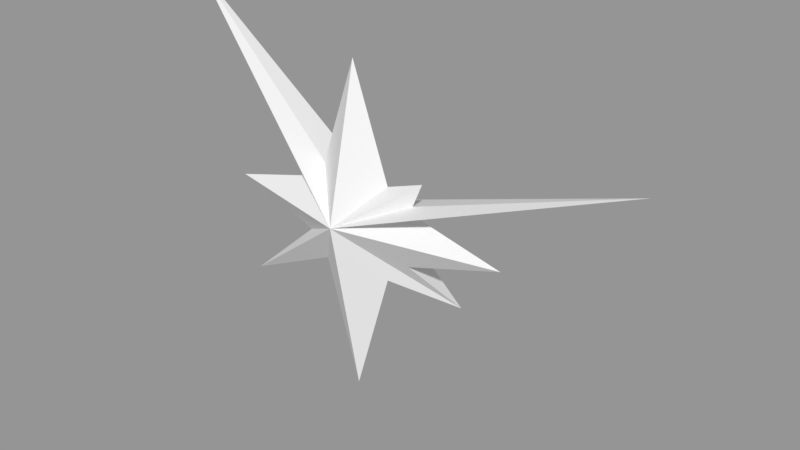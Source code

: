 # Source: star.blend  (saved by Blender 2.79.0; exported with 4.5.12 LTS)
import bpy
from mathutils import Matrix  # noqa: F401  (used for matrix-valued properties, if any)

bpy.ops.wm.read_factory_settings(use_empty=True)
scene = bpy.context.scene
scene.name = 'Scene.001'

# ---- collections
col_collection_1_001 = bpy.data.collections.new('Collection 1.001'); scene.collection.children.link(col_collection_1_001)

# ---- meshes
me_star2 = bpy.data.meshes.new('Star2')
me_star2.from_pydata([(10.04, 0.0, 15.24), (0.0, -11.6, -0.1084), (11.5, 0.0, 10.19), (14.4, 0.0, 0.187), (0.0, 9.382, -0.1084), (-10.51, 0.0, -11.06), (-11.73, 0.0, -7.561), (-14.68, 0.0, 0.187), (10.04, 0.0, -11.83), (11.5, 0.0, -7.561), (-43.93, 0.0, 0.187), (39.84, 0.0, 0.187), (15.5, 0.0, 8.778), (0.0, 0.0, 49.88), (-10.38, 0.0, 14.75), (-16.8, 0.0, 8.612), (15.5, 0.0, -6.469), (0.0, 0.0, -41.1), (-21.01, 0.0, -14.73), (-17.38, 0.0, -6.202), (-18.23, 0.0, -8.199), (42.59, -5.752, 32.15), (50.74, 0.0, -52.62), (-25.34, -10.88, 22.13), (-77.59, -1.935, -28.04), (-22.29, 0.0, -5.021)], [], [(0, 1, 2), (2, 3, 4), (4, 5, 6), (7, 6, 1), (1, 8, 9), (3, 9, 4), (4, 10, 7), (11, 4, 3), (1, 7, 10), (11, 3, 1), (2, 1, 3), (2, 12, 1), (13, 14, 1), (15, 1, 10), (3, 16, 9), (16, 3, 11), (7, 4, 6), (4, 9, 8), (4, 9, 16), (1, 5, 17), (3, 1, 9), (11, 1, 16), (1, 6, 5), (1, 18, 5), (1, 19, 6), (4, 19, 6), (4, 19, 20), (4, 17, 5), (4, 18, 5), (21, 1, 2), (21, 2, 12), (12, 11, 1), (21, 12, 1), (21, 0, 2), (13, 1, 0), (21, 1, 0), (13, 0, 4), (17, 13, 1), (13, 17, 4), (12, 4, 11), (2, 11, 3), (11, 2, 12), (21, 2, 4), (2, 4, 12), (4, 12, 21), (0, 2, 4), (21, 0, 4), (16, 22, 9), (9, 22, 8), (9, 1, 22), (16, 1, 9), (16, 1, 22), (1, 17, 8), (22, 1, 8), (4, 9, 22), (4, 8, 17), (4, 22, 8), (11, 4, 16), (4, 16, 22), (1, 15, 23), (1, 14, 23), (13, 4, 14), (15, 10, 4), (23, 14, 4), (23, 15, 4), (1, 24, 19), (1, 20, 18), (1, 20, 24), (1, 10, 25), (19, 7, 6), (7, 19, 25), (7, 25, 10), (4, 25, 19), (25, 4, 10), (1, 25, 19), (19, 24, 20), (1, 19, 20), (20, 5, 18), (5, 20, 6), (6, 20, 19), (4, 19, 24), (4, 20, 18), (4, 24, 20)])
me_star2.use_remesh_preserve_volume = False
me_star2.use_remesh_preserve_attributes = False
me_star2.use_mirror_vertex_groups = False
me_star2.update()

# ---- objects
ob_star2 = bpy.data.objects.new('Star2', me_star2)

# ---- transforms, parenting, visibility, modifiers, constraints
ob_star2.location = (0.0, 0.0, 0.0)
ob_star2.scale = (-0.2288, -0.2288, -0.2288)
ob_star2.lineart.crease_threshold = 0.0

# ---- collection membership
col_collection_1_001.objects.link(ob_star2)

# ---- scene / render settings (as saved in the file)
scene.frame_start = 1; scene.frame_end = 250; scene.frame_set(1)
scene.render.engine = 'BLENDER_EEVEE_NEXT'
scene.render.image_settings.exr_codec = 'NONE'
scene.render.resolution_percentage = 50
scene.render.dither_intensity = 0.0
scene.render.simplify_subdivision_render = 0
scene.render.simplify_child_particles_render = 0.0
scene.cycles.use_denoising = False
scene.cycles.samples = 128
scene.cycles.sampling_pattern = 'TABULATED_SOBOL'
scene.cycles.use_adaptive_sampling = False
scene.cycles.use_light_tree = False
scene.cycles.blur_glossy = 0.0
scene.cycles.sample_clamp_indirect = 0.0
scene.view_settings.view_transform = 'Standard'
bpy.context.view_layer.update()

# ---- added for rendering (the .blend has no active camera and no usable light): camera, sun + grey world if the file has none
cam_auto = bpy.data.cameras.new('AutoCamera')
cam_auto.lens = 50.0
cam_auto.sensor_width = 36.0
cam_auto.clip_end = 1000.0
ob_auto_camera = bpy.data.objects.new('AutoCamera', cam_auto)
scene.collection.objects.link(ob_auto_camera)
ob_auto_camera.location = (38.1251, -41.81, 28.357)
ob_auto_camera.rotation_euler = (1.09748, -7.21219e-08, 0.694738)
scene.camera = ob_auto_camera
light_auto_sun = bpy.data.lights.new('AutoSun', 'SUN')
light_auto_sun.energy = 3.0
light_auto_sun.angle = 0.0523599
ob_auto_sun = bpy.data.objects.new('AutoSun', light_auto_sun)
scene.collection.objects.link(ob_auto_sun)
ob_auto_sun.rotation_euler = (0.872665, 0.174533, 0.523599)
if scene.world is None:
    world_auto = bpy.data.worlds.new('AutoWorld')
    world_auto.color = (0.3, 0.3, 0.3)
    scene.world = world_auto
bpy.context.view_layer.update()
